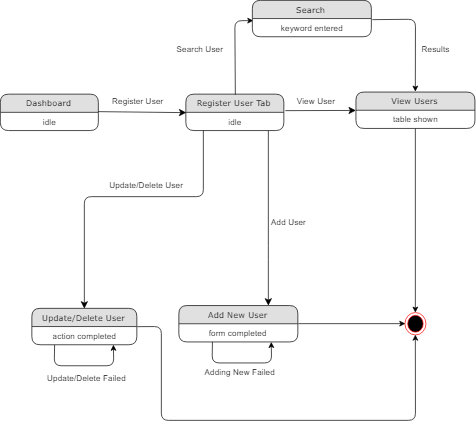

The diagram above was exported from draw.io. Its source (the exported page's mxGraphModel, read from the mxfile embedded in the PNG):
<mxGraphModel dx="1200" dy="621" grid="1" gridSize="10" guides="1" tooltips="1" connect="1" arrows="1" fold="1" page="1" pageScale="1" pageWidth="1100" pageHeight="850" background="#ffffff" math="0" shadow="0">
  <root>
    <mxCell id="0" />
    <mxCell id="1" parent="0" />
    <mxCell id="fjNlEd4nIXOPYDQXiLsd-108" style="edgeStyle=none;html=1;labelBackgroundColor=none;startFill=0;startSize=8;endFill=1;endSize=8;fontFamily=Verdana;fontSize=12;exitX=1.015;exitY=-0.093;exitDx=0;exitDy=0;exitPerimeter=0;" edge="1" parent="1" source="fjNlEd4nIXOPYDQXiLsd-115" target="fjNlEd4nIXOPYDQXiLsd-111">
      <mxGeometry relative="1" as="geometry" />
    </mxCell>
    <mxCell id="fjNlEd4nIXOPYDQXiLsd-109" value="Dashboard" style="swimlane;html=1;fontStyle=0;childLayout=stackLayout;horizontal=1;startSize=26;fillColor=#e0e0e0;horizontalStack=0;resizeParent=1;resizeLast=0;collapsible=1;marginBottom=0;swimlaneFillColor=#ffffff;align=center;rounded=1;shadow=0;comic=0;labelBackgroundColor=none;strokeColor=#000000;strokeWidth=1;fontFamily=Verdana;fontSize=12;fontColor=#000000;" vertex="1" parent="1">
      <mxGeometry y="134" width="140" height="52" as="geometry" />
    </mxCell>
    <mxCell id="fjNlEd4nIXOPYDQXiLsd-110" value="idle" style="text;html=1;strokeColor=none;fillColor=none;spacingLeft=4;spacingRight=4;whiteSpace=wrap;overflow=hidden;rotatable=0;points=[[0,0.5],[1,0.5]];portConstraint=eastwest;align=center;" vertex="1" parent="fjNlEd4nIXOPYDQXiLsd-109">
      <mxGeometry y="26" width="140" height="26" as="geometry" />
    </mxCell>
    <mxCell id="fjNlEd4nIXOPYDQXiLsd-111" value="View Users" style="swimlane;html=1;fontStyle=0;childLayout=stackLayout;horizontal=1;startSize=26;fillColor=#e0e0e0;horizontalStack=0;resizeParent=1;resizeLast=0;collapsible=1;marginBottom=0;swimlaneFillColor=#ffffff;align=center;rounded=1;shadow=0;comic=0;labelBackgroundColor=none;strokeColor=#000000;strokeWidth=1;fontFamily=Verdana;fontSize=12;fontColor=#000000;" vertex="1" parent="1">
      <mxGeometry x="508" y="131" width="170" height="52" as="geometry" />
    </mxCell>
    <mxCell id="fjNlEd4nIXOPYDQXiLsd-112" value="table shown" style="text;html=1;strokeColor=none;fillColor=none;spacingLeft=4;spacingRight=4;whiteSpace=wrap;overflow=hidden;rotatable=0;points=[[0,0.5],[1,0.5]];portConstraint=eastwest;align=center;" vertex="1" parent="fjNlEd4nIXOPYDQXiLsd-111">
      <mxGeometry y="26" width="170" height="26" as="geometry" />
    </mxCell>
    <mxCell id="fjNlEd4nIXOPYDQXiLsd-113" style="edgeStyle=orthogonalEdgeStyle;html=1;labelBackgroundColor=none;startFill=0;startSize=8;endFill=1;endSize=8;fontFamily=Verdana;fontSize=12;entryX=0.75;entryY=0;entryDx=0;entryDy=0;" edge="1" parent="1" source="fjNlEd4nIXOPYDQXiLsd-114" target="fjNlEd4nIXOPYDQXiLsd-117">
      <mxGeometry relative="1" as="geometry">
        <Array as="points">
          <mxPoint x="383" y="360" />
          <mxPoint x="383" y="360" />
        </Array>
        <mxPoint x="335" y="380" as="targetPoint" />
      </mxGeometry>
    </mxCell>
    <mxCell id="fjNlEd4nIXOPYDQXiLsd-114" value="Register User Tab" style="swimlane;html=1;fontStyle=0;childLayout=stackLayout;horizontal=1;startSize=26;fillColor=#e0e0e0;horizontalStack=0;resizeParent=1;resizeLast=0;collapsible=1;marginBottom=0;swimlaneFillColor=#ffffff;align=center;rounded=1;shadow=0;comic=0;labelBackgroundColor=none;strokeColor=#000000;strokeWidth=1;fontFamily=Verdana;fontSize=12;fontColor=#000000;" vertex="1" parent="1">
      <mxGeometry x="265" y="134" width="140" height="52" as="geometry" />
    </mxCell>
    <mxCell id="fjNlEd4nIXOPYDQXiLsd-115" value="idle" style="text;html=1;strokeColor=none;fillColor=none;spacingLeft=4;spacingRight=4;whiteSpace=wrap;overflow=hidden;rotatable=0;points=[[0,0.5],[1,0.5]];portConstraint=eastwest;align=center;" vertex="1" parent="fjNlEd4nIXOPYDQXiLsd-114">
      <mxGeometry y="26" width="140" height="26" as="geometry" />
    </mxCell>
    <mxCell id="fjNlEd4nIXOPYDQXiLsd-116" style="edgeStyle=none;html=1;labelBackgroundColor=none;startFill=0;startSize=8;endFill=1;endSize=8;fontFamily=Verdana;fontSize=12;entryX=0;entryY=0.5;entryDx=0;entryDy=0;" edge="1" parent="1" target="fjNlEd4nIXOPYDQXiLsd-114">
      <mxGeometry relative="1" as="geometry">
        <mxPoint x="240" y="158" as="targetPoint" />
        <mxPoint x="140" y="159" as="sourcePoint" />
      </mxGeometry>
    </mxCell>
    <mxCell id="fjNlEd4nIXOPYDQXiLsd-117" value="Add New User" style="swimlane;html=1;fontStyle=0;childLayout=stackLayout;horizontal=1;startSize=26;fillColor=#e0e0e0;horizontalStack=0;resizeParent=1;resizeLast=0;collapsible=1;marginBottom=0;swimlaneFillColor=#ffffff;align=center;rounded=1;shadow=0;comic=0;labelBackgroundColor=none;strokeColor=#000000;strokeWidth=1;fontFamily=Verdana;fontSize=12;fontColor=#000000;" vertex="1" parent="1">
      <mxGeometry x="255" y="436" width="170" height="52" as="geometry" />
    </mxCell>
    <mxCell id="fjNlEd4nIXOPYDQXiLsd-118" value="form completed" style="text;html=1;strokeColor=none;fillColor=none;spacingLeft=4;spacingRight=4;whiteSpace=wrap;overflow=hidden;rotatable=0;points=[[0,0.5],[1,0.5]];portConstraint=eastwest;align=center;" vertex="1" parent="fjNlEd4nIXOPYDQXiLsd-117">
      <mxGeometry y="26" width="170" height="26" as="geometry" />
    </mxCell>
    <mxCell id="fjNlEd4nIXOPYDQXiLsd-119" value="Register User" style="text;html=1;resizable=0;points=[];autosize=1;align=left;verticalAlign=top;spacingTop=-4;fontColor=#000000;" vertex="1" parent="1">
      <mxGeometry x="157.5" y="134" width="90" height="20" as="geometry" />
    </mxCell>
    <mxCell id="fjNlEd4nIXOPYDQXiLsd-120" value="Add User" style="text;html=1;resizable=0;points=[];autosize=1;align=left;verticalAlign=top;spacingTop=-4;fontColor=#000000;" vertex="1" parent="1">
      <mxGeometry x="385" y="308" width="70" height="20" as="geometry" />
    </mxCell>
    <mxCell id="fjNlEd4nIXOPYDQXiLsd-121" value="" style="ellipse;html=1;shape=endState;fillColor=#000000;strokeColor=#ff0000;fontColor=#000000;" vertex="1" parent="1">
      <mxGeometry x="578" y="446" width="30" height="32" as="geometry" />
    </mxCell>
    <mxCell id="fjNlEd4nIXOPYDQXiLsd-122" value="" style="endArrow=classic;html=1;fontColor=#000000;entryX=0;entryY=0.5;entryDx=0;entryDy=0;exitX=1.006;exitY=0;exitDx=0;exitDy=0;exitPerimeter=0;" edge="1" parent="1" source="fjNlEd4nIXOPYDQXiLsd-118" target="fjNlEd4nIXOPYDQXiLsd-121">
      <mxGeometry width="50" height="50" relative="1" as="geometry">
        <mxPoint x="30" y="550" as="sourcePoint" />
        <mxPoint x="80" y="500" as="targetPoint" />
      </mxGeometry>
    </mxCell>
    <mxCell id="fjNlEd4nIXOPYDQXiLsd-123" value="View User" style="text;html=1;resizable=0;points=[];autosize=1;align=left;verticalAlign=top;spacingTop=-4;fontColor=#000000;" vertex="1" parent="1">
      <mxGeometry x="421.5" y="134" width="70" height="20" as="geometry" />
    </mxCell>
    <mxCell id="fjNlEd4nIXOPYDQXiLsd-124" value="" style="endArrow=classic;html=1;fontColor=#000000;entryX=0.5;entryY=0;entryDx=0;entryDy=0;exitX=0.5;exitY=1.038;exitDx=0;exitDy=0;exitPerimeter=0;" edge="1" parent="1" source="fjNlEd4nIXOPYDQXiLsd-112" target="fjNlEd4nIXOPYDQXiLsd-121">
      <mxGeometry width="50" height="50" relative="1" as="geometry">
        <mxPoint x="436" y="472" as="sourcePoint" />
        <mxPoint x="588" y="472" as="targetPoint" />
      </mxGeometry>
    </mxCell>
    <mxCell id="fjNlEd4nIXOPYDQXiLsd-125" value="" style="endArrow=classic;html=1;fontColor=#000000;" edge="1" parent="1">
      <mxGeometry width="50" height="50" relative="1" as="geometry">
        <mxPoint x="77.5" y="492" as="sourcePoint" />
        <mxPoint x="161.5" y="492" as="targetPoint" />
        <Array as="points">
          <mxPoint x="77" y="522" />
          <mxPoint x="162" y="522" />
        </Array>
      </mxGeometry>
    </mxCell>
    <mxCell id="fjNlEd4nIXOPYDQXiLsd-126" value="Adding New Failed" style="text;html=1;resizable=0;points=[];autosize=1;align=left;verticalAlign=top;spacingTop=-4;fontColor=#000000;" vertex="1" parent="1">
      <mxGeometry x="290" y="522" width="120" height="20" as="geometry" />
    </mxCell>
    <mxCell id="fjNlEd4nIXOPYDQXiLsd-127" value="" style="endArrow=classic;html=1;fontColor=#000000;exitX=0.5;exitY=0;exitDx=0;exitDy=0;entryX=0.006;entryY=0.115;entryDx=0;entryDy=0;entryPerimeter=0;" edge="1" parent="1" source="fjNlEd4nIXOPYDQXiLsd-114" target="fjNlEd4nIXOPYDQXiLsd-129">
      <mxGeometry width="50" height="50" relative="1" as="geometry">
        <mxPoint x="310" y="130" as="sourcePoint" />
        <mxPoint x="335" y="18" as="targetPoint" />
        <Array as="points">
          <mxPoint x="335" y="29" />
        </Array>
      </mxGeometry>
    </mxCell>
    <mxCell id="fjNlEd4nIXOPYDQXiLsd-128" value="Search" style="swimlane;html=1;fontStyle=0;childLayout=stackLayout;horizontal=1;startSize=26;fillColor=#e0e0e0;horizontalStack=0;resizeParent=1;resizeLast=0;collapsible=1;marginBottom=0;swimlaneFillColor=#ffffff;align=center;rounded=1;shadow=0;comic=0;labelBackgroundColor=none;strokeColor=#000000;strokeWidth=1;fontFamily=Verdana;fontSize=12;fontColor=#000000;" vertex="1" parent="1">
      <mxGeometry x="360" width="170" height="52" as="geometry" />
    </mxCell>
    <mxCell id="fjNlEd4nIXOPYDQXiLsd-129" value="keyword entered" style="text;html=1;strokeColor=none;fillColor=none;spacingLeft=4;spacingRight=4;whiteSpace=wrap;overflow=hidden;rotatable=0;points=[[0,0.5],[1,0.5]];portConstraint=eastwest;align=center;" vertex="1" parent="fjNlEd4nIXOPYDQXiLsd-128">
      <mxGeometry y="26" width="170" height="26" as="geometry" />
    </mxCell>
    <mxCell id="fjNlEd4nIXOPYDQXiLsd-130" value="Search User" style="text;html=1;resizable=0;points=[];autosize=1;align=left;verticalAlign=top;spacingTop=-4;fontColor=#000000;" vertex="1" parent="1">
      <mxGeometry x="250" y="60" width="80" height="20" as="geometry" />
    </mxCell>
    <mxCell id="fjNlEd4nIXOPYDQXiLsd-131" value="" style="endArrow=classic;html=1;fontColor=#000000;exitX=1.006;exitY=0.038;exitDx=0;exitDy=0;exitPerimeter=0;entryX=0.5;entryY=0;entryDx=0;entryDy=0;" edge="1" parent="1" source="fjNlEd4nIXOPYDQXiLsd-129" target="fjNlEd4nIXOPYDQXiLsd-111">
      <mxGeometry width="50" height="50" relative="1" as="geometry">
        <mxPoint x="580" y="50" as="sourcePoint" />
        <mxPoint x="630" as="targetPoint" />
        <Array as="points">
          <mxPoint x="593" y="27" />
        </Array>
      </mxGeometry>
    </mxCell>
    <mxCell id="fjNlEd4nIXOPYDQXiLsd-132" value="Results" style="text;html=1;resizable=0;points=[];autosize=1;align=left;verticalAlign=top;spacingTop=-4;fontColor=#000000;" vertex="1" parent="1">
      <mxGeometry x="600" y="60" width="60" height="20" as="geometry" />
    </mxCell>
    <mxCell id="fjNlEd4nIXOPYDQXiLsd-133" value="Update/Delete User" style="swimlane;html=1;fontStyle=0;childLayout=stackLayout;horizontal=1;startSize=26;fillColor=#e0e0e0;horizontalStack=0;resizeParent=1;resizeLast=0;collapsible=1;marginBottom=0;swimlaneFillColor=#ffffff;align=center;rounded=1;shadow=0;comic=0;labelBackgroundColor=none;strokeColor=#000000;strokeWidth=1;fontFamily=Verdana;fontSize=12;fontColor=#000000;" vertex="1" parent="1">
      <mxGeometry x="45" y="440" width="150" height="52" as="geometry" />
    </mxCell>
    <mxCell id="fjNlEd4nIXOPYDQXiLsd-134" value="action completed" style="text;html=1;strokeColor=none;fillColor=none;spacingLeft=4;spacingRight=4;whiteSpace=wrap;overflow=hidden;rotatable=0;points=[[0,0.5],[1,0.5]];portConstraint=eastwest;align=center;" vertex="1" parent="fjNlEd4nIXOPYDQXiLsd-133">
      <mxGeometry y="26" width="150" height="26" as="geometry" />
    </mxCell>
    <mxCell id="fjNlEd4nIXOPYDQXiLsd-135" value="" style="endArrow=classic;html=1;fontColor=#000000;" edge="1" parent="1">
      <mxGeometry width="50" height="50" relative="1" as="geometry">
        <mxPoint x="303" y="488" as="sourcePoint" />
        <mxPoint x="387" y="488" as="targetPoint" />
        <Array as="points">
          <mxPoint x="302.5" y="518" />
          <mxPoint x="387.5" y="518" />
        </Array>
      </mxGeometry>
    </mxCell>
    <mxCell id="fjNlEd4nIXOPYDQXiLsd-136" value="Update/Delete Failed" style="text;html=1;resizable=0;points=[];autosize=1;align=left;verticalAlign=top;spacingTop=-4;fontColor=#000000;" vertex="1" parent="1">
      <mxGeometry x="65" y="530" width="130" height="20" as="geometry" />
    </mxCell>
    <mxCell id="fjNlEd4nIXOPYDQXiLsd-137" style="edgeStyle=orthogonalEdgeStyle;html=1;labelBackgroundColor=none;startFill=0;startSize=8;endFill=1;endSize=8;fontFamily=Verdana;fontSize=12;entryX=0.5;entryY=0;entryDx=0;entryDy=0;" edge="1" parent="1" target="fjNlEd4nIXOPYDQXiLsd-133">
      <mxGeometry relative="1" as="geometry">
        <Array as="points">
          <mxPoint x="290" y="280" />
          <mxPoint x="120" y="280" />
        </Array>
        <mxPoint x="290" y="186" as="sourcePoint" />
        <mxPoint x="290" y="436" as="targetPoint" />
      </mxGeometry>
    </mxCell>
    <mxCell id="fjNlEd4nIXOPYDQXiLsd-138" value="Update/Delete User" style="text;html=1;resizable=0;points=[];autosize=1;align=left;verticalAlign=top;spacingTop=-4;fontColor=#000000;" vertex="1" parent="1">
      <mxGeometry x="154" y="255" width="120" height="20" as="geometry" />
    </mxCell>
    <mxCell id="fjNlEd4nIXOPYDQXiLsd-139" value="" style="endArrow=classic;html=1;fontColor=#000000;exitX=1;exitY=0.5;exitDx=0;exitDy=0;entryX=0.5;entryY=1;entryDx=0;entryDy=0;" edge="1" parent="1" source="fjNlEd4nIXOPYDQXiLsd-133" target="fjNlEd4nIXOPYDQXiLsd-121">
      <mxGeometry width="50" height="50" relative="1" as="geometry">
        <mxPoint x="195" y="576" as="sourcePoint" />
        <mxPoint x="230" y="630" as="targetPoint" />
        <Array as="points">
          <mxPoint x="230" y="466" />
          <mxPoint x="230" y="600" />
          <mxPoint x="593" y="600" />
        </Array>
      </mxGeometry>
    </mxCell>
  </root>
</mxGraphModel>